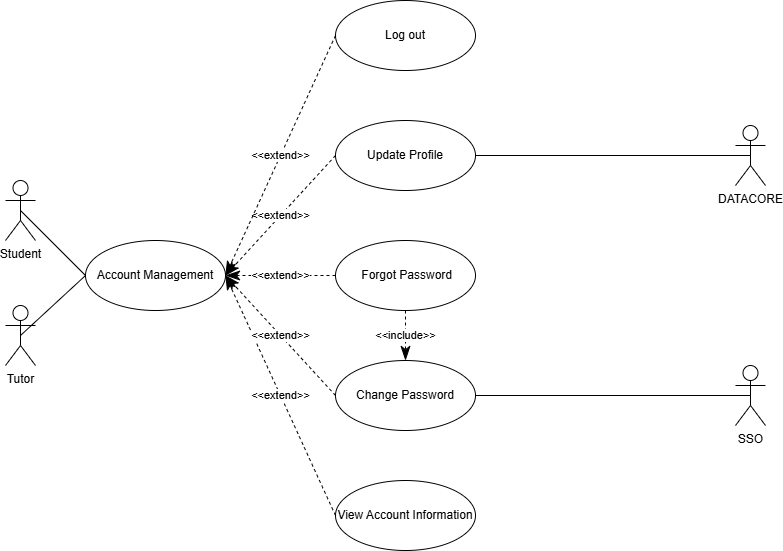

The diagram above was exported from draw.io. Its source (the exported page's mxGraphModel, read from the mxfile embedded in the PNG):
<mxGraphModel dx="988" dy="454" grid="1" gridSize="10" guides="1" tooltips="1" connect="1" arrows="1" fold="1" page="1" pageScale="1" pageWidth="850" pageHeight="1100" math="0" shadow="0">
  <root>
    <mxCell id="0" />
    <mxCell id="1" parent="0" />
    <mxCell id="2" value="Account Management" style="ellipse;whiteSpace=wrap;html=1;" parent="1" vertex="1">
      <mxGeometry x="100" y="360" width="140" height="70" as="geometry" />
    </mxCell>
    <mxCell id="3" value="&lt;font style=&quot;vertical-align: inherit;&quot; dir=&quot;auto&quot;&gt;&lt;font style=&quot;vertical-align: inherit;&quot; dir=&quot;auto&quot;&gt;Student&lt;/font&gt;&lt;/font&gt;&lt;div&gt;&lt;font style=&quot;vertical-align: inherit;&quot; dir=&quot;auto&quot;&gt;&lt;font style=&quot;vertical-align: inherit;&quot; dir=&quot;auto&quot;&gt;&lt;br&gt;&lt;/font&gt;&lt;/font&gt;&lt;/div&gt;" style="shape=umlActor;verticalLabelPosition=bottom;verticalAlign=top;html=1;" parent="1" vertex="1">
      <mxGeometry x="20" y="300" width="30" height="60" as="geometry" />
    </mxCell>
    <mxCell id="4" value="&lt;font style=&quot;vertical-align: inherit;&quot; dir=&quot;auto&quot;&gt;&lt;font style=&quot;vertical-align: inherit;&quot; dir=&quot;auto&quot;&gt;Tutor&lt;/font&gt;&lt;/font&gt;" style="shape=umlActor;verticalLabelPosition=bottom;verticalAlign=top;html=1;" parent="1" vertex="1">
      <mxGeometry x="20" y="425" width="30" height="60" as="geometry" />
    </mxCell>
    <mxCell id="5" value="&lt;font style=&quot;vertical-align: inherit;&quot; dir=&quot;auto&quot;&gt;&lt;font style=&quot;vertical-align: inherit;&quot; dir=&quot;auto&quot;&gt;DATACORE&lt;/font&gt;&lt;/font&gt;" style="shape=umlActor;verticalLabelPosition=bottom;verticalAlign=top;html=1;" parent="1" vertex="1">
      <mxGeometry x="750" y="245" width="30" height="60" as="geometry" />
    </mxCell>
    <mxCell id="6" value="&lt;font style=&quot;vertical-align: inherit;&quot; dir=&quot;auto&quot;&gt;&lt;font style=&quot;vertical-align: inherit;&quot; dir=&quot;auto&quot;&gt;SSO&lt;/font&gt;&lt;/font&gt;" style="shape=umlActor;verticalLabelPosition=bottom;verticalAlign=top;html=1;" parent="1" vertex="1">
      <mxGeometry x="750" y="485" width="30" height="60" as="geometry" />
    </mxCell>
    <mxCell id="7" value="Update Profile" style="ellipse;whiteSpace=wrap;html=1;" parent="1" vertex="1">
      <mxGeometry x="350" y="240" width="140" height="70" as="geometry" />
    </mxCell>
    <mxCell id="8" value="" style="endArrow=none;html=1;rounded=0;exitX=0.5;exitY=0.5;exitDx=0;exitDy=0;exitPerimeter=0;entryX=0;entryY=0.5;entryDx=0;entryDy=0;" parent="1" source="3" target="2" edge="1">
      <mxGeometry width="50" height="50" relative="1" as="geometry">
        <mxPoint x="190" y="340" as="sourcePoint" />
        <mxPoint x="240" y="290" as="targetPoint" />
      </mxGeometry>
    </mxCell>
    <mxCell id="9" value="" style="endArrow=none;html=1;rounded=0;exitX=0.5;exitY=0.5;exitDx=0;exitDy=0;exitPerimeter=0;entryX=0;entryY=0.5;entryDx=0;entryDy=0;" parent="1" source="4" target="2" edge="1">
      <mxGeometry width="50" height="50" relative="1" as="geometry">
        <mxPoint x="220" y="370" as="sourcePoint" />
        <mxPoint x="295" y="445" as="targetPoint" />
      </mxGeometry>
    </mxCell>
    <mxCell id="10" value="" style="endArrow=none;html=1;rounded=0;entryX=0.5;entryY=0.5;entryDx=0;entryDy=0;entryPerimeter=0;exitX=1;exitY=0.5;exitDx=0;exitDy=0;" parent="1" source="19" target="6" edge="1">
      <mxGeometry width="50" height="50" relative="1" as="geometry">
        <mxPoint x="700" y="530" as="sourcePoint" />
        <mxPoint x="675" y="405" as="targetPoint" />
      </mxGeometry>
    </mxCell>
    <mxCell id="11" value="" style="endArrow=none;html=1;rounded=0;exitX=1;exitY=0.5;exitDx=0;exitDy=0;entryX=0.5;entryY=0.5;entryDx=0;entryDy=0;entryPerimeter=0;" parent="1" source="7" target="5" edge="1">
      <mxGeometry width="50" height="50" relative="1" as="geometry">
        <mxPoint x="560" y="260" as="sourcePoint" />
        <mxPoint x="635" y="335" as="targetPoint" />
      </mxGeometry>
    </mxCell>
    <mxCell id="12" value="&amp;lt;&amp;lt;extend&amp;gt;&amp;gt;" style="endArrow=classicThin;endSize=12;dashed=1;html=1;rounded=0;exitX=0;exitY=0.5;exitDx=0;exitDy=0;entryX=1;entryY=0.5;entryDx=0;entryDy=0;endFill=1;" parent="1" source="7" target="2" edge="1">
      <mxGeometry width="160" relative="1" as="geometry">
        <mxPoint x="360" y="335" as="sourcePoint" />
        <mxPoint x="370" y="360" as="targetPoint" />
      </mxGeometry>
    </mxCell>
    <mxCell id="13" value="Log out" style="ellipse;whiteSpace=wrap;html=1;" parent="1" vertex="1">
      <mxGeometry x="350" y="120" width="140" height="70" as="geometry" />
    </mxCell>
    <mxCell id="14" value="&amp;nbsp;Forgot Password" style="ellipse;whiteSpace=wrap;html=1;" parent="1" vertex="1">
      <mxGeometry x="350" y="360" width="140" height="70" as="geometry" />
    </mxCell>
    <mxCell id="15" value="View Account Information" style="ellipse;whiteSpace=wrap;html=1;" parent="1" vertex="1">
      <mxGeometry x="350" y="600" width="140" height="70" as="geometry" />
    </mxCell>
    <mxCell id="16" value="&amp;lt;&amp;lt;extend&amp;gt;&amp;gt;" style="endArrow=classicThin;endSize=12;dashed=1;html=1;rounded=0;entryX=1;entryY=0.5;entryDx=0;entryDy=0;exitX=0;exitY=0.5;exitDx=0;exitDy=0;endFill=1;" parent="1" source="13" target="2" edge="1">
      <mxGeometry width="160" relative="1" as="geometry">
        <mxPoint x="210" y="180" as="sourcePoint" />
        <mxPoint x="440" y="340" as="targetPoint" />
      </mxGeometry>
    </mxCell>
    <mxCell id="17" value="&amp;lt;&amp;lt;extend&amp;gt;&amp;gt;" style="endArrow=classicThin;endSize=12;dashed=1;html=1;rounded=0;exitX=0;exitY=0.5;exitDx=0;exitDy=0;entryX=1;entryY=0.5;entryDx=0;entryDy=0;endFill=1;" parent="1" source="14" target="2" edge="1">
      <mxGeometry width="160" relative="1" as="geometry">
        <mxPoint x="290" y="330" as="sourcePoint" />
        <mxPoint x="240" y="430" as="targetPoint" />
      </mxGeometry>
    </mxCell>
    <mxCell id="18" value="&amp;lt;&amp;lt;extend&amp;gt;&amp;gt;" style="endArrow=classicThin;endSize=12;dashed=1;html=1;rounded=0;exitX=0;exitY=0.5;exitDx=0;exitDy=0;entryX=1;entryY=0.5;entryDx=0;entryDy=0;endFill=1;" parent="1" source="15" target="2" edge="1">
      <mxGeometry width="160" relative="1" as="geometry">
        <mxPoint x="260" y="370" as="sourcePoint" />
        <mxPoint x="250" y="480" as="targetPoint" />
      </mxGeometry>
    </mxCell>
    <mxCell id="19" value="Change Password" style="ellipse;whiteSpace=wrap;html=1;" parent="1" vertex="1">
      <mxGeometry x="350" y="480" width="140" height="70" as="geometry" />
    </mxCell>
    <mxCell id="20" value="&amp;lt;&amp;lt;extend&amp;gt;&amp;gt;" style="endArrow=classicThin;endSize=12;dashed=1;html=1;rounded=0;exitX=0;exitY=0.5;exitDx=0;exitDy=0;entryX=1;entryY=0.5;entryDx=0;entryDy=0;endFill=1;" parent="1" source="19" target="2" edge="1">
      <mxGeometry width="160" relative="1" as="geometry">
        <mxPoint x="320" y="420" as="sourcePoint" />
        <mxPoint x="480" y="420" as="targetPoint" />
      </mxGeometry>
    </mxCell>
    <mxCell id="21" value="&amp;lt;&amp;lt;include&amp;gt;&amp;gt;" style="endArrow=classicThin;endSize=12;dashed=1;html=1;rounded=0;exitX=0.5;exitY=1;exitDx=0;exitDy=0;entryX=0.5;entryY=0;entryDx=0;entryDy=0;endFill=1;" parent="1" source="14" target="19" edge="1">
      <mxGeometry width="160" relative="1" as="geometry">
        <mxPoint x="570" y="520" as="sourcePoint" />
        <mxPoint x="460" y="460" as="targetPoint" />
      </mxGeometry>
    </mxCell>
  </root>
</mxGraphModel>